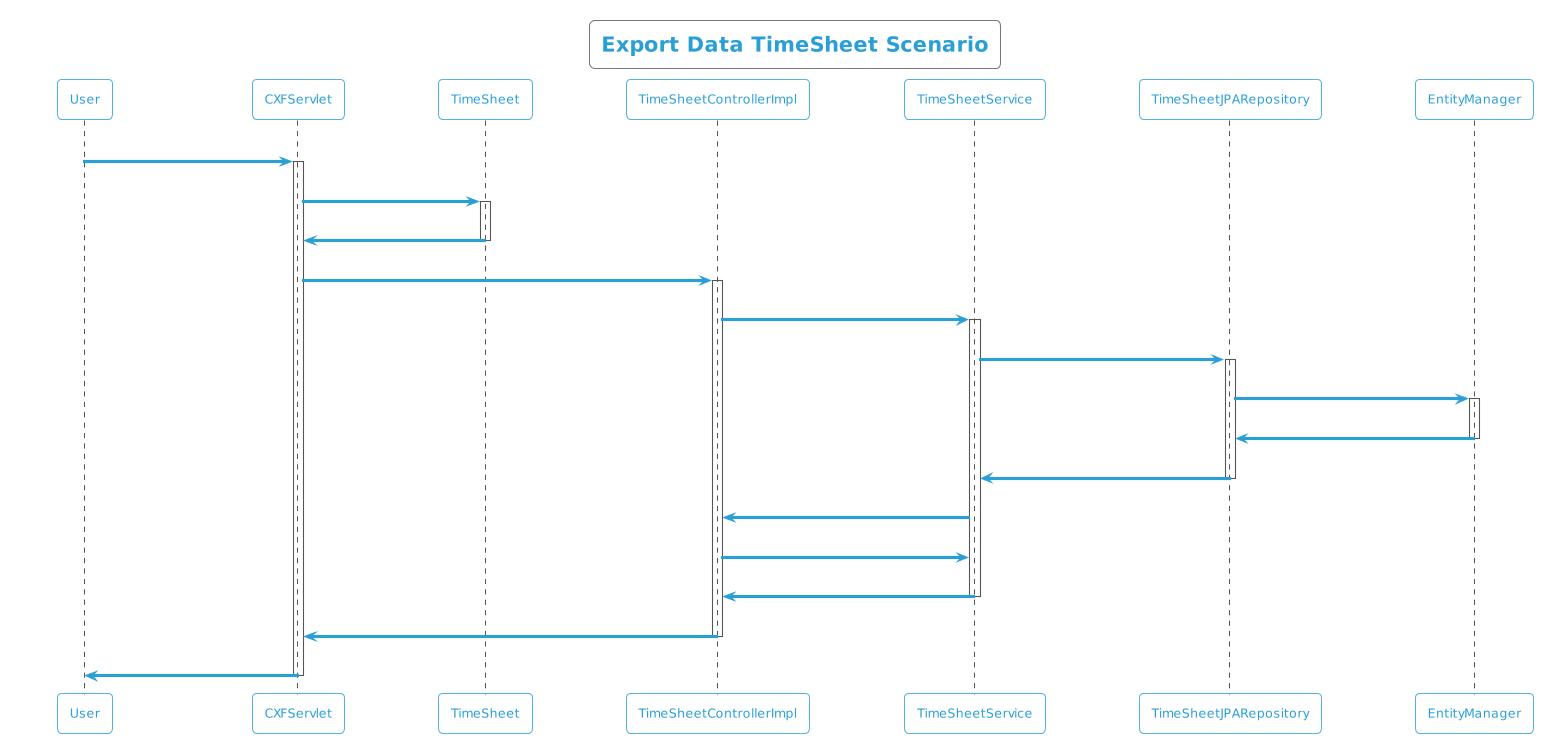

The diagram above was rendered by PlantUML. Its source (embedded in the PNG):
@startuml
!theme cyborg-outline
title Export Data TimeSheet Scenario
participant User
User -> CXFServlet: TimeSheet
activate CXFServlet
CXFServlet -> TimeSheet: << export >>
activate TimeSheet
TimeSheet -> CXFServlet: << instance >>
deactivate TimeSheet
CXFServlet -> TimeSheetControllerImpl: export(:TimeSheet)
activate TimeSheetControllerImpl
TimeSheetControllerImpl -> TimeSheetService: search(:TimeSheet)
activate TimeSheetService
TimeSheetService -> TimeSheetJPARepository: search(:TimeSheet)
activate TimeSheetJPARepository
TimeSheetJPARepository -> EntityManager: save(:TimeSheet)
activate EntityManager
EntityManager -> TimeSheetJPARepository: << persisted TimeSheet >>
deactivate EntityManager
TimeSheetJPARepository -> TimeSheetService: << persisted TimeSheet >>
deactivate TimeSheetJPARepository
TimeSheetService -> TimeSheetControllerImpl: response(:List<TimeSheet>)
TimeSheetControllerImpl -> TimeSheetService: export(:TimeSheet)
TimeSheetService -> TimeSheetControllerImpl: << persisted TimeSheet.xlsx >>
deactivate TimeSheetService
TimeSheetControllerImpl -> CXFServlet: << persisted TimeSheet.xlsx >>
deactivate TimeSheetControllerImpl
CXFServlet -> User: marshalled TimeSheet XML
deactivate CXFServlet
@enduml